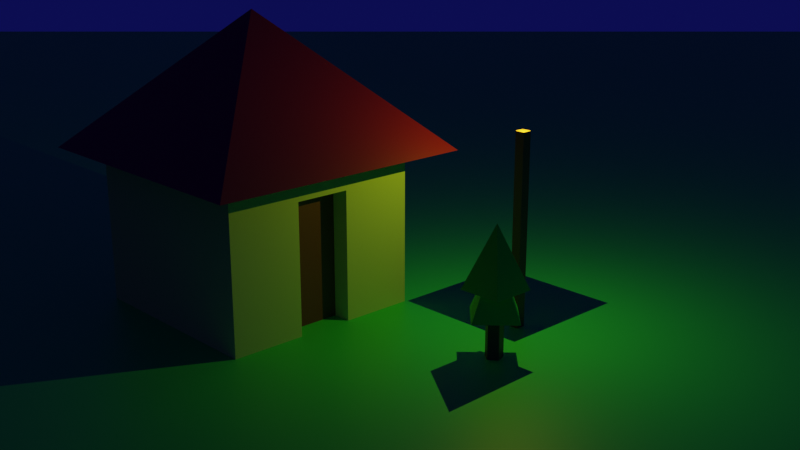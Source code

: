 # Source: housenight.blend  (saved by Blender 3.5.10; exported with 4.5.12 LTS)
import bpy
from mathutils import Matrix  # noqa: F401  (used for matrix-valued properties, if any)

bpy.ops.wm.read_factory_settings(use_empty=True)
scene = bpy.context.scene
scene.name = 'Scene'

# ---- collections
col_collection = bpy.data.collections.new('Collection'); scene.collection.children.link(col_collection)
col_tree = bpy.data.collections.new('Tree'); col_collection.children.link(col_tree)

# ---- materials (node trees are filled in below, after node groups)
mat_grass = bpy.data.materials.new('Grass')
mat_grass.use_transparent_shadow = False
mat_leaves = bpy.data.materials.new('Leaves')
mat_leaves.use_transparent_shadow = False
mat_wood = bpy.data.materials.new('Wood')
mat_wood.use_transparent_shadow = False
mat_house = bpy.data.materials.new('House')
mat_house.use_transparent_shadow = False
mat_brick = bpy.data.materials.new('Brick')
mat_brick.use_transparent_shadow = False

# ---- material node trees
mat_grass.use_nodes = True; mat_grass.node_tree.nodes.clear()
_N = mat_grass.node_tree.nodes; _L = mat_grass.node_tree.links
n0 = _N.new('ShaderNodeBsdfPrincipled'); n0.name = 'Principled BSDF'; n0.location = (10, 300)
n0.distribution = 'GGX'
n0.subsurface_method = 'RANDOM_WALK_SKIN'
n0.inputs[0].default_value = (0.03254, 0.8, 0.06234, 1.0)
n0.inputs[3].default_value = 1.45
n0.inputs[27].default_value = (0.0, 0.0, 0.0, 1.0)
n0.inputs[28].default_value = 1.0
n1 = _N.new('ShaderNodeOutputMaterial'); n1.name = 'Material Output'; n1.location = (300, 300)
_L.new(n0.outputs[0], n1.inputs[0])
n1.is_active_output = True
mat_leaves.use_nodes = True; mat_leaves.node_tree.nodes.clear()
_N = mat_leaves.node_tree.nodes; _L = mat_leaves.node_tree.links
n0 = _N.new('ShaderNodeBsdfPrincipled'); n0.name = 'Principled BSDF'; n0.location = (10, 300)
n0.distribution = 'GGX'
n0.subsurface_method = 'RANDOM_WALK_SKIN'
n0.inputs[0].default_value = (0.03473, 0.8, 0.001519, 1.0)
n0.inputs[3].default_value = 1.45
n0.inputs[27].default_value = (0.0, 0.0, 0.0, 1.0)
n0.inputs[28].default_value = 1.0
n1 = _N.new('ShaderNodeOutputMaterial'); n1.name = 'Material Output'; n1.location = (300, 300)
_L.new(n0.outputs[0], n1.inputs[0])
n1.is_active_output = True
mat_wood.use_nodes = True; mat_wood.node_tree.nodes.clear()
_N = mat_wood.node_tree.nodes; _L = mat_wood.node_tree.links
n0 = _N.new('ShaderNodeBsdfPrincipled'); n0.name = 'Principled BSDF'; n0.location = (10, 300)
n0.distribution = 'GGX'
n0.subsurface_method = 'RANDOM_WALK_SKIN'
n0.inputs[0].default_value = (0.1473, 0.0656, 0.01343, 1.0)
n0.inputs[3].default_value = 1.45
n0.inputs[27].default_value = (0.0, 0.0, 0.0, 1.0)
n0.inputs[28].default_value = 1.0
n1 = _N.new('ShaderNodeOutputMaterial'); n1.name = 'Material Output'; n1.location = (300, 300)
_L.new(n0.outputs[0], n1.inputs[0])
n1.is_active_output = True
mat_house.use_nodes = True; mat_house.node_tree.nodes.clear()
_N = mat_house.node_tree.nodes; _L = mat_house.node_tree.links
n0 = _N.new('ShaderNodeBsdfPrincipled'); n0.name = 'Principled BSDF'; n0.location = (10, 300)
n0.distribution = 'GGX'
n0.subsurface_method = 'RANDOM_WALK_SKIN'
n0.inputs[0].default_value = (0.5269, 0.8, 0.1424, 1.0)
n0.inputs[3].default_value = 1.45
n0.inputs[27].default_value = (0.0, 0.0, 0.0, 1.0)
n0.inputs[28].default_value = 1.0
n1 = _N.new('ShaderNodeOutputMaterial'); n1.name = 'Material Output'; n1.location = (300, 300)
_L.new(n0.outputs[0], n1.inputs[0])
n1.is_active_output = True
mat_brick.use_nodes = True; mat_brick.node_tree.nodes.clear()
_N = mat_brick.node_tree.nodes; _L = mat_brick.node_tree.links
n0 = _N.new('ShaderNodeBsdfPrincipled'); n0.name = 'Principled BSDF'; n0.location = (10, 300)
n0.distribution = 'GGX'
n0.subsurface_method = 'RANDOM_WALK_SKIN'
n0.inputs[0].default_value = (0.196, 0.005627, 0.0, 1.0)
n0.inputs[3].default_value = 1.45
n0.inputs[27].default_value = (0.0, 0.0, 0.0, 1.0)
n0.inputs[28].default_value = 1.0
n1 = _N.new('ShaderNodeOutputMaterial'); n1.name = 'Material Output'; n1.location = (300, 300)
_L.new(n0.outputs[0], n1.inputs[0])
n1.is_active_output = True

# ---- world
world_world = bpy.data.worlds.new('World'); scene.world = world_world
world_world.use_nodes = True; world_world.node_tree.nodes.clear()
_N = world_world.node_tree.nodes; _L = world_world.node_tree.links
n0 = _N.new('ShaderNodeOutputWorld'); n0.name = 'World Output'; n0.location = (300, 300)
n1 = _N.new('ShaderNodeBackground'); n1.name = 'Background'; n1.location = (10, 300)
n1.inputs[0].default_value = (0.003436, 0.003949, 0.06681, 1.0)
_L.new(n1.outputs[0], n0.inputs[0])
n0.is_active_output = True
world_world.color = (0.05088, 0.05088, 0.05088)
world_world.use_sun_shadow = False
world_world.sun_shadow_jitter_overblur = 0.0

# ---- cameras
cam_camera = bpy.data.cameras.new('Camera')
cam_camera.clip_end = 100.0
cam_camera.ortho_scale = 7.314

# ---- lights
light_point = bpy.data.lights.new('Point', 'POINT')
light_point.color = (1.0, 0.9296, 0.05354)
light_point.transmission_factor = 0.0
light_point.energy = 334.4
light_point.shadow_maximum_resolution = 0.006
light_point.use_absolute_resolution = True

# ---- meshes
me_plane = bpy.data.meshes.new('Plane')
me_plane.from_pydata([(-1.0, -1.0, 0.0), (1.0, -1.0, 0.0), (-1.0, 1.0, 0.0), (1.0, 1.0, 0.0)], [], [(0, 1, 3, 2)])
_uv = me_plane.uv_layers.new(name='UVMap')
_uv.uv.foreach_set('vector', [0.0, 0.0, 1.0, 0.0, 1.0, 1.0, 0.0, 1.0])
me_plane.materials.append(mat_grass)
me_plane.update()
me_cone_001 = bpy.data.meshes.new('Cone.001')
me_cone_001.from_pydata([(0.0, 1.0, -1.0), (1.0, 0.0, -1.0), (0.0, -1.0, -1.0), (-1.0, 0.0, -1.0), (0.0, 0.0, 1.0), (-0.7071, 0.7071, -0.1958), (0.7071, 0.7071, -0.1958), (0.7071, -0.7071, -0.1958), (-0.7071, -0.7071, -0.1958), (0.0, 0.0, 1.804)], [], [(0, 4, 1), (1, 4, 2), (0, 1, 2, 3), (2, 4, 3), (3, 4, 0), (5, 9, 6), (6, 9, 7), (7, 9, 8), (8, 9, 5)])
_uv = me_cone_001.uv_layers.new(name='UVMap')
_uv.uv.foreach_set('vector', [0.25, 0.49, 0.25, 0.25, 0.49, 0.25, 0.49, 0.25, 0.25, 0.25, 0.25, 0.01, 0.75, 0.49, 0.99, 0.25, 0.75, 0.01, 0.51, 0.25, 0.25, 0.01, 0.25, 0.25, 0.01, 0.25, 0.01, 0.25, 0.25, 0.25, 0.25, 0.49, 0.25, 0.49, 0.25, 0.25, 0.49, 0.25, 0.49, 0.25, 0.25, 0.25, 0.25, 0.01, 0.25, 0.01, 0.25, 0.25, 0.01, 0.25, 0.01, 0.25, 0.25, 0.25, 0.25, 0.49])
me_cone_001.materials.append(mat_leaves)
me_cone_001.update()
me_cylinder = bpy.data.meshes.new('Cylinder')
me_cylinder.from_pydata([(0.0, 1.0, -1.0), (0.0, 1.0, 1.0), (0.9511, 0.309, -1.0), (0.9511, 0.309, 1.0), (0.5878, -0.809, -1.0), (0.5878, -0.809, 1.0), (-0.5878, -0.809, -1.0), (-0.5878, -0.809, 1.0), (-0.9511, 0.309, -1.0), (-0.9511, 0.309, 1.0)], [], [(0, 1, 3, 2), (2, 3, 5, 4), (4, 5, 7, 6), (3, 1, 9, 7, 5), (6, 7, 9, 8), (8, 9, 1, 0), (0, 2, 4, 6, 8)])
_uv = me_cylinder.uv_layers.new(name='UVMap')
_uv.uv.foreach_set('vector', [1.0, 0.5, 1.0, 1.0, 0.8, 1.0, 0.8, 0.5, 0.8, 0.5, 0.8, 1.0, 0.6, 1.0, 0.6, 0.5, 0.6, 0.5, 0.6, 1.0, 0.4, 1.0, 0.4, 0.5, 0.4783, 0.3242, 0.25, 0.49, 0.02175, 0.3242, 0.1089, 0.05584, 0.3911, 0.05584, 0.4, 0.5, 0.4, 1.0, 0.2, 1.0, 0.2, 0.5, 0.2, 0.5, 0.2, 1.0, 2.98e-08, 1.0, 2.98e-08, 0.5, 0.75, 0.49, 0.9783, 0.3242, 0.8911, 0.05584, 0.6089, 0.05584, 0.5217, 0.3242])
me_cylinder.materials.append(mat_wood)
me_cylinder.update()
me_cube_002 = bpy.data.meshes.new('Cube.002')
me_cube_002.from_pydata([(-1.0, -0.2734, -0.8014), (-1.0, -0.2734, 3.561), (-1.0, 0.2734, -0.8014), (-1.0, 0.2734, 3.561), (1.0, -1.0, -1.0), (1.0, -1.0, 4.816), (1.0, 1.0, -1.0), (1.0, 1.0, 4.816), (-1.0, 1.0, -1.0), (-1.0, -1.0, -1.0), (-1.0, -1.0, 4.816), (-1.0, 1.0, 4.816), (-0.8173, 0.2734, -0.8014), (-0.8173, -0.2734, -0.8014), (-0.8173, -0.2734, 3.561), (-0.8173, 0.2734, 3.561)], [], [(1, 3, 15, 14), (8, 11, 7, 6), (6, 7, 5, 4), (4, 5, 10, 9), (8, 6, 4, 9), (7, 11, 10, 5), (0, 2, 8, 9), (1, 0, 9, 10), (3, 1, 10, 11), (2, 3, 11, 8), (13, 14, 15, 12), (2, 0, 13, 12), (3, 2, 12, 15), (0, 1, 14, 13)])
me_cube_002.polygons.foreach_set('material_index', [1, 1, 1, 1, 1, 1, 1, 1, 1, 1, 0, 1, 1, 1])
_uv = me_cube_002.uv_layers.new(name='UVMap')
_uv.uv.foreach_set('vector', [0.5938, 0.09082, 0.5938, 0.1592, 0.5938, 0.1592, 0.5938, 0.09082, 0.375, 0.25, 0.625, 0.25, 0.625, 0.5, 0.375, 0.5, 0.375, 0.5, 0.625, 0.5, 0.625, 0.75, 0.375, 0.75, 0.375, 0.75, 0.625, 0.75, 0.625, 1.0, 0.375, 1.0, 0.125, 0.5, 0.375, 0.5, 0.375, 0.75, 0.125, 0.75, 0.625, 0.5, 0.875, 0.5, 0.875, 0.75, 0.625, 0.75, 0.4062, 0.09082, 0.4062, 0.1592, 0.375, 0.25, 0.375, 0.0, 0.5938, 0.09082, 0.4062, 0.09082, 0.375, 0.0, 0.625, 0.0, 0.5938, 0.1592, 0.5938, 0.09082, 0.625, 0.0, 0.625, 0.25, 0.4062, 0.1592, 0.5938, 0.1592, 0.625, 0.25, 0.375, 0.25, 0.4062, 0.09082, 0.5938, 0.09082, 0.5938, 0.1592, 0.4062, 0.1592, 0.4062, 0.1592, 0.4062, 0.09082, 0.4062, 0.09082, 0.4062, 0.1592, 0.5938, 0.1592, 0.4062, 0.1592, 0.4062, 0.1592, 0.5938, 0.1592, 0.4062, 0.09082, 0.5938, 0.09082, 0.5938, 0.09082, 0.4062, 0.09082])
me_cube_002.materials.append(mat_wood)
me_cube_002.materials.append(mat_house)
me_cube_002.update()
me_cone_003 = bpy.data.meshes.new('Cone.003')
me_cone_003.from_pydata([(0.0, 1.0, -1.0), (1.0, 0.0, -1.0), (0.0, -1.0, -1.0), (-1.0, 0.0, -1.0), (0.0, 0.0, 1.0)], [], [(0, 4, 1), (1, 4, 2), (0, 1, 2, 3), (2, 4, 3), (3, 4, 0)])
_uv = me_cone_003.uv_layers.new(name='UVMap')
_uv.uv.foreach_set('vector', [0.25, 0.49, 0.25, 0.25, 0.49, 0.25, 0.49, 0.25, 0.25, 0.25, 0.25, 0.01, 0.75, 0.49, 0.99, 0.25, 0.75, 0.01, 0.51, 0.25, 0.25, 0.01, 0.25, 0.25, 0.01, 0.25, 0.01, 0.25, 0.25, 0.25, 0.25, 0.49])
me_cone_003.materials.append(mat_brick)
me_cone_003.update()
me_cube_003 = bpy.data.meshes.new('Cube.003')
me_cube_003.from_pydata([(-1.0, -1.0, -1.0), (-1.0, -1.0, 7.758), (-1.0, 1.0, -1.0), (-1.0, 1.0, 7.758), (1.0, -1.0, -1.0), (1.0, -1.0, 7.758), (1.0, 1.0, -1.0), (1.0, 1.0, 7.758)], [], [(0, 1, 3, 2), (2, 3, 7, 6), (6, 7, 5, 4), (4, 5, 1, 0), (2, 6, 4, 0), (7, 3, 1, 5)])
_uv = me_cube_003.uv_layers.new(name='UVMap')
_uv.uv.foreach_set('vector', [0.375, 0.0, 0.625, 0.0, 0.625, 0.25, 0.375, 0.25, 0.375, 0.25, 0.625, 0.25, 0.625, 0.5, 0.375, 0.5, 0.375, 0.5, 0.625, 0.5, 0.625, 0.75, 0.375, 0.75, 0.375, 0.75, 0.625, 0.75, 0.625, 1.0, 0.375, 1.0, 0.125, 0.5, 0.375, 0.5, 0.375, 0.75, 0.125, 0.75, 0.625, 0.5, 0.875, 0.5, 0.875, 0.75, 0.625, 0.75])
me_cube_003.materials.append(mat_wood)
me_cube_003.update()

# ---- objects
ob_camera = bpy.data.objects.new('Camera', cam_camera)
ob_plane = bpy.data.objects.new('Plane', me_plane)
ob_leaves = bpy.data.objects.new('Leaves', me_cone_001)
ob_trunk = bpy.data.objects.new('Trunk', me_cylinder)
ob_cube = bpy.data.objects.new('Cube', me_cube_002)
ob_cone = bpy.data.objects.new('Cone', me_cone_003)
ob_cube_001 = bpy.data.objects.new('Cube.001', me_cube_003)
ob_point = bpy.data.objects.new('Point', light_point)

# ---- transforms, parenting, visibility, modifiers, constraints
ob_camera.location = (19.78, -22.4, 13.4)
ob_camera.rotation_euler = (1.266, -7.451e-09, 0.8149)
ob_camera.lock_rotations_4d = False
ob_camera.empty_display_type = 'ARROWS'
ob_camera.color = (0.0, 0.0, 0.0, 0.0)
ob_camera.display_type = 'WIRE'
ob_camera.lineart.crease_threshold = 0.0
ob_plane.location = (0.0, 0.0, 0.0)
ob_plane.scale = (100.0, 100.0, 100.0)
ob_leaves.location = (0.0, 0.0, 2.287)
ob_trunk.location = (0.0, 0.0, 0.6866)
ob_trunk.scale = (-0.2869, -0.2869, 1.0)
ob_cube.location = (-8.403, -2.196, 0.7073)
ob_cube.scale = (-3.386, -3.386, 1.0)
ob_cone.location = (-8.083, -2.319, 7.378)
ob_cone.rotation_euler = (0.0, -0.0, 0.7854)
ob_cone.scale = (6.315, 6.315, 2.176)
ob_cube_001.location = (-1.088, 2.268, 0.4996)
ob_cube_001.scale = (0.1577, 0.1577, 0.737)
ob_point.location = (-0.9751, 2.171, 6.669)

# ---- collection membership
col_collection.objects.link(ob_camera)
col_collection.objects.link(ob_plane)
col_tree.objects.link(ob_leaves)
col_tree.objects.link(ob_trunk)
col_tree.objects.link(ob_cube)
col_tree.objects.link(ob_cone)
col_tree.objects.link(ob_cube_001)
col_tree.objects.link(ob_point)

# ---- scene / render settings (as saved in the file)
scene.camera = ob_camera
scene.frame_start = 1; scene.frame_end = 250; scene.frame_set(234)
scene.render.engine = 'BLENDER_EEVEE_NEXT'
scene.cycles.sampling_pattern = 'TABULATED_SOBOL'
scene.view_settings.view_transform = 'Filmic'
bpy.context.view_layer.update()
